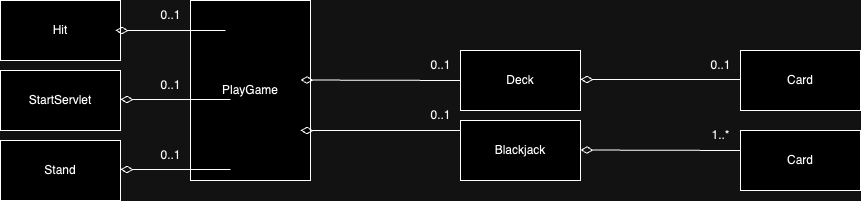

The diagram above was exported from draw.io. Its source (the exported page's mxGraphModel, read from the mxfile embedded in the PNG):
<mxGraphModel dx="954" dy="552" grid="1" gridSize="10" guides="1" tooltips="1" connect="1" arrows="1" fold="1" page="1" pageScale="1" pageWidth="1200" pageHeight="1920" math="0" shadow="0">
  <root>
    <mxCell id="0" />
    <mxCell id="1" parent="0" />
    <mxCell id="wOFSBFqNJYigkmJONocM-1" value="PlayGame" style="rounded=0;whiteSpace=wrap;html=1;" vertex="1" parent="1">
      <mxGeometry x="250" y="90" width="120" height="180" as="geometry" />
    </mxCell>
    <mxCell id="wOFSBFqNJYigkmJONocM-2" value="Deck" style="rounded=0;whiteSpace=wrap;html=1;" vertex="1" parent="1">
      <mxGeometry x="520" y="140" width="120" height="60" as="geometry" />
    </mxCell>
    <mxCell id="wOFSBFqNJYigkmJONocM-3" value="Blackjack" style="rounded=0;whiteSpace=wrap;html=1;" vertex="1" parent="1">
      <mxGeometry x="520" y="210" width="120" height="60" as="geometry" />
    </mxCell>
    <mxCell id="wOFSBFqNJYigkmJONocM-5" value="" style="html=1;startArrow=diamondThin;startFill=0;edgeStyle=elbowEdgeStyle;elbow=vertical;startSize=10;endArrow=none;endFill=0;rounded=0;" edge="1" parent="1">
      <mxGeometry width="160" relative="1" as="geometry">
        <mxPoint x="360" y="169.5" as="sourcePoint" />
        <mxPoint x="520" y="169.5" as="targetPoint" />
      </mxGeometry>
    </mxCell>
    <mxCell id="wOFSBFqNJYigkmJONocM-6" value="0..1" style="text;html=1;align=center;verticalAlign=middle;resizable=0;points=[];autosize=1;strokeColor=none;fillColor=none;" vertex="1" parent="1">
      <mxGeometry x="480" y="140" width="40" height="30" as="geometry" />
    </mxCell>
    <mxCell id="wOFSBFqNJYigkmJONocM-7" value="" style="html=1;startArrow=diamondThin;startFill=0;edgeStyle=elbowEdgeStyle;elbow=vertical;startSize=10;endArrow=none;endFill=0;rounded=0;" edge="1" parent="1">
      <mxGeometry width="160" relative="1" as="geometry">
        <mxPoint x="360" y="220" as="sourcePoint" />
        <mxPoint x="520" y="220" as="targetPoint" />
      </mxGeometry>
    </mxCell>
    <mxCell id="wOFSBFqNJYigkmJONocM-8" value="0..1" style="text;html=1;align=center;verticalAlign=middle;resizable=0;points=[];autosize=1;strokeColor=none;fillColor=none;" vertex="1" parent="1">
      <mxGeometry x="480" y="190" width="40" height="30" as="geometry" />
    </mxCell>
    <mxCell id="wOFSBFqNJYigkmJONocM-9" value="Card" style="rounded=0;whiteSpace=wrap;html=1;" vertex="1" parent="1">
      <mxGeometry x="800" y="140" width="120" height="60" as="geometry" />
    </mxCell>
    <mxCell id="wOFSBFqNJYigkmJONocM-10" value="" style="html=1;startArrow=diamondThin;startFill=0;edgeStyle=elbowEdgeStyle;elbow=vertical;startSize=10;endArrow=none;endFill=0;rounded=0;" edge="1" parent="1">
      <mxGeometry width="160" relative="1" as="geometry">
        <mxPoint x="640" y="169" as="sourcePoint" />
        <mxPoint x="800" y="169" as="targetPoint" />
      </mxGeometry>
    </mxCell>
    <mxCell id="wOFSBFqNJYigkmJONocM-11" value="0..1" style="text;html=1;align=center;verticalAlign=middle;resizable=0;points=[];autosize=1;strokeColor=none;fillColor=none;" vertex="1" parent="1">
      <mxGeometry x="760" y="140" width="40" height="30" as="geometry" />
    </mxCell>
    <mxCell id="wOFSBFqNJYigkmJONocM-12" value="Card" style="rounded=0;whiteSpace=wrap;html=1;" vertex="1" parent="1">
      <mxGeometry x="800" y="220" width="120" height="60" as="geometry" />
    </mxCell>
    <mxCell id="wOFSBFqNJYigkmJONocM-13" value="" style="html=1;startArrow=diamondThin;startFill=0;edgeStyle=elbowEdgeStyle;elbow=vertical;startSize=10;endArrow=none;endFill=0;rounded=0;" edge="1" parent="1">
      <mxGeometry width="160" relative="1" as="geometry">
        <mxPoint x="640" y="239.5" as="sourcePoint" />
        <mxPoint x="800" y="239.5" as="targetPoint" />
      </mxGeometry>
    </mxCell>
    <mxCell id="wOFSBFqNJYigkmJONocM-14" value="1..*" style="text;html=1;align=center;verticalAlign=middle;resizable=0;points=[];autosize=1;strokeColor=none;fillColor=none;" vertex="1" parent="1">
      <mxGeometry x="760" y="210" width="40" height="30" as="geometry" />
    </mxCell>
    <mxCell id="wOFSBFqNJYigkmJONocM-15" value="StartServlet" style="rounded=0;whiteSpace=wrap;html=1;" vertex="1" parent="1">
      <mxGeometry x="60" y="160" width="120" height="60" as="geometry" />
    </mxCell>
    <mxCell id="wOFSBFqNJYigkmJONocM-16" value="" style="html=1;startArrow=diamondThin;startFill=0;edgeStyle=elbowEdgeStyle;elbow=vertical;startSize=10;endArrow=none;endFill=0;rounded=0;" edge="1" parent="1">
      <mxGeometry width="160" relative="1" as="geometry">
        <mxPoint x="180" y="189" as="sourcePoint" />
        <mxPoint x="290" y="189" as="targetPoint" />
      </mxGeometry>
    </mxCell>
    <mxCell id="wOFSBFqNJYigkmJONocM-18" value="0..1" style="text;html=1;align=center;verticalAlign=middle;resizable=0;points=[];autosize=1;strokeColor=none;fillColor=none;" vertex="1" parent="1">
      <mxGeometry x="210" y="160" width="40" height="30" as="geometry" />
    </mxCell>
    <mxCell id="wOFSBFqNJYigkmJONocM-19" value="Hit" style="rounded=0;whiteSpace=wrap;html=1;" vertex="1" parent="1">
      <mxGeometry x="60" y="90" width="120" height="60" as="geometry" />
    </mxCell>
    <mxCell id="wOFSBFqNJYigkmJONocM-20" value="Stand" style="rounded=0;whiteSpace=wrap;html=1;" vertex="1" parent="1">
      <mxGeometry x="60" y="230" width="120" height="60" as="geometry" />
    </mxCell>
    <mxCell id="wOFSBFqNJYigkmJONocM-21" value="0..1" style="text;html=1;align=center;verticalAlign=middle;resizable=0;points=[];autosize=1;strokeColor=none;fillColor=none;" vertex="1" parent="1">
      <mxGeometry x="210" y="90" width="40" height="30" as="geometry" />
    </mxCell>
    <mxCell id="wOFSBFqNJYigkmJONocM-22" value="" style="html=1;startArrow=diamondThin;startFill=0;edgeStyle=elbowEdgeStyle;elbow=vertical;startSize=10;endArrow=none;endFill=0;rounded=0;" edge="1" parent="1">
      <mxGeometry width="160" relative="1" as="geometry">
        <mxPoint x="175" y="120" as="sourcePoint" />
        <mxPoint x="285" y="120" as="targetPoint" />
      </mxGeometry>
    </mxCell>
    <mxCell id="wOFSBFqNJYigkmJONocM-23" value="0..1" style="text;html=1;align=center;verticalAlign=middle;resizable=0;points=[];autosize=1;strokeColor=none;fillColor=none;" vertex="1" parent="1">
      <mxGeometry x="210" y="230" width="40" height="30" as="geometry" />
    </mxCell>
    <mxCell id="wOFSBFqNJYigkmJONocM-24" value="" style="html=1;startArrow=diamondThin;startFill=0;edgeStyle=elbowEdgeStyle;elbow=vertical;startSize=10;endArrow=none;endFill=0;rounded=0;" edge="1" parent="1">
      <mxGeometry width="160" relative="1" as="geometry">
        <mxPoint x="180" y="259" as="sourcePoint" />
        <mxPoint x="290" y="259" as="targetPoint" />
      </mxGeometry>
    </mxCell>
  </root>
</mxGraphModel>